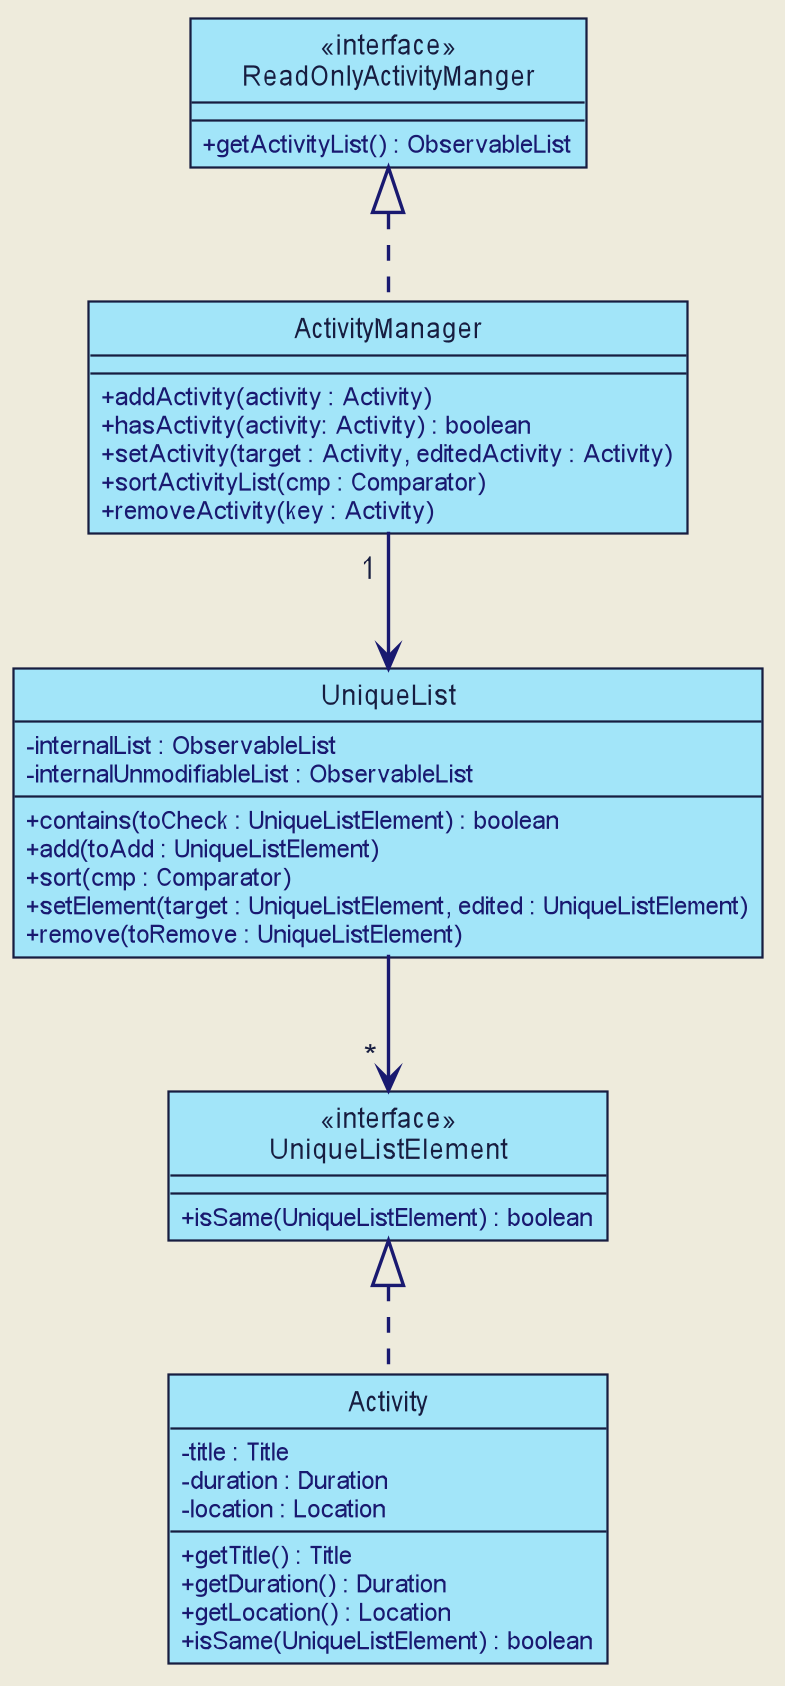

The diagram above was rendered by PlantUML. Its source (embedded in the PNG):
@startuml







skinparam BackgroundColor #EEEBDC
skinparam Shadowing false
skinparam MinClassWidth 50
skinparam PackageStyle Rectangle

skinparam Default {
    FontColor #171D40
    FontName Arial
    TextAlignment center
}

skinparam Participant {
    Padding 10
    BorderColor #171D40
}

skinparam Title {
    FontColor #171D40
    FontName Arial
    FontSize 22
}

skinparam Arrow {
    Thickness 1.5
    Color MidNightBlue
}

skinparam Note {
    BackgroundColor #C6EAE3
    FontColor MidNightBlue
    BorderColor MidNightBlue
    BorderThickness 2
}

skinparam Class {
    BorderThickness 1
    BorderColor #171D40
    BackgroundColor #A2E5F9
    AttributeFontColor MidNightBlue
    AttributeIconSize 0
    StereotypeFontColor #171D40
    StereotypeFontStyle normal
    FontName Arial
}

skinparam Object {
    BorderThickness 2
    BorderColor #171D40
    BackgroundColor #C6EAE3
    AttributeFontColor MidNightBlue
    AttributeIconSize 0
    StereotypeFontColor #171D40
    StereotypeFontStyle normal
    FontName Arial
}

skinparam Actor {
    BorderColor #000000
    Color #000000
    FontName Arial
}

skinparam Sequence {
    LifeLineBackgroundColor #C6EAE3
    LifeLineBorderColor #171D40
    LifeLineBorderThickness 1.5
    MessageAlignment center
    SequenceParticipantBorderThickness 10
    ReferenceBackgroundColor #C6EAE3
    ReferenceBorderColor #171D40
    TitleFontColor #171D40
    StereotypeFontStyle normal
    BoxFontSize 22
    BoxFontName Arial
    BoxFontStyle normal
    BoxPadding 0
    BoxBorderColor #EEEBDC
}

skinparam Participant {
    Padding 20
}

skinparam Activity {
    StartColor #171D40
    EndColor #171D40
    BorderThickness 1.5
    BorderColor #171D40
    BackgroundColor #A2E5F9
    DiamondBackgroundColor #A2E5F9
    DiamondBorderColor #171D40
}

hide footbox
hide circle

class ReadOnlyActivityManger <<interface>>

class UniqueListElement <<interface>>

class ReadOnlyActivityManger {
+ getActivityList() : ObservableList
}

class ActivityManager {
    + addActivity(activity : Activity)
    + hasActivity(activity: Activity) : boolean
    + setActivity(target : Activity, editedActivity : Activity)
    + sortActivityList(cmp : Comparator)
    + removeActivity(key : Activity)
}

class UniqueList {
    - internalList : ObservableList
    - internalUnmodifiableList : ObservableList
    + contains(toCheck : UniqueListElement) : boolean
    + add(toAdd : UniqueListElement)
    + sort(cmp : Comparator)
    + setElement(target : UniqueListElement, edited : UniqueListElement)
    + remove(toRemove : UniqueListElement)
}

class UniqueListElement {
+ isSame(UniqueListElement) : boolean
}

class Activity {
    - title : Title
    - duration : Duration
    - location : Location
    + getTitle() : Title
    + getDuration() : Duration
    + getLocation() : Location
    + isSame(UniqueListElement) : boolean
}

ReadOnlyActivityManger <|.. ActivityManager
ActivityManager "1 " --> UniqueList
UniqueList --> " * " UniqueListElement
UniqueListElement <|.. Activity


@enduml